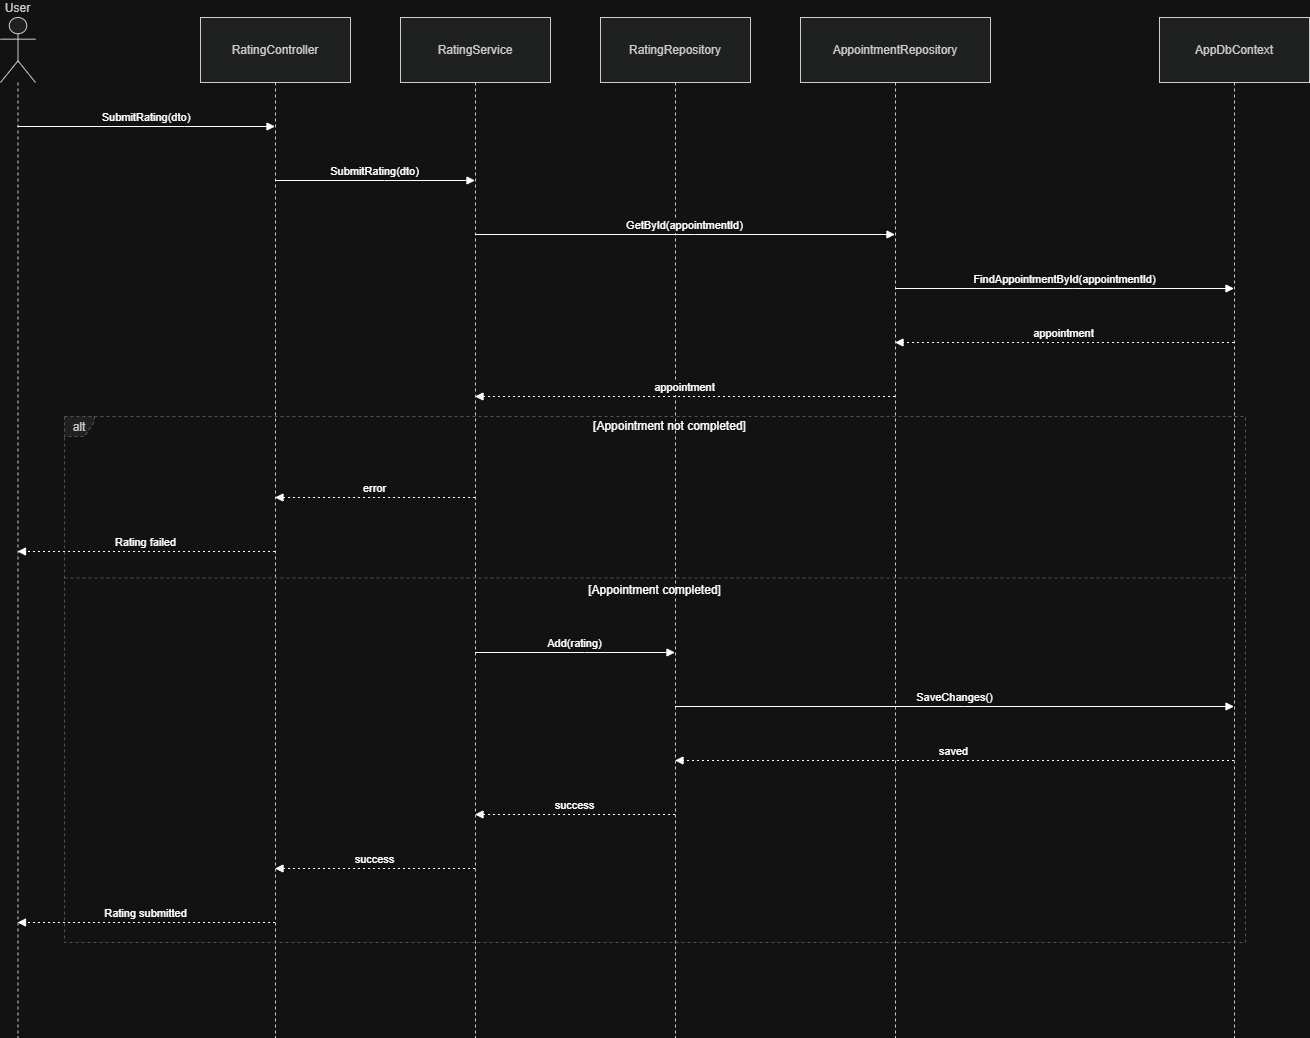

The diagram above was exported from draw.io. Its source (the exported page's mxGraphModel, read from the mxfile embedded in the PNG):
<mxGraphModel dx="732" dy="658" grid="1" gridSize="10" guides="1" tooltips="1" connect="1" arrows="1" fold="1" page="1" pageScale="1" pageWidth="850" pageHeight="1100" math="0" shadow="0">
  <root>
    <mxCell id="0" />
    <mxCell id="1" parent="0" />
    <mxCell id="1fCSvE0PvArmWQvC0ABA-1" parent="1" style="shape=umlLifeline;perimeter=lifelinePerimeter;whiteSpace=wrap;container=1;dropTarget=0;collapsible=0;recursiveResize=0;outlineConnect=0;portConstraint=eastwest;newEdgeStyle={&quot;edgeStyle&quot;:&quot;elbowEdgeStyle&quot;,&quot;elbow&quot;:&quot;vertical&quot;,&quot;curved&quot;:0,&quot;rounded&quot;:0};participant=umlActor;verticalAlign=bottom;labelPosition=center;verticalLabelPosition=top;align=center;size=65;fillColor=light-dark(#eeeeee,#1f2020);strokeColor=light-dark(#999999,#cccccc);fontColor=light-dark(#333333,#cccccc);" value="User" vertex="1">
      <mxGeometry height="1020" width="35" x="20" y="20" as="geometry" />
    </mxCell>
    <mxCell id="1fCSvE0PvArmWQvC0ABA-2" parent="1" style="shape=umlLifeline;perimeter=lifelinePerimeter;whiteSpace=wrap;container=1;dropTarget=0;collapsible=0;recursiveResize=0;outlineConnect=0;portConstraint=eastwest;newEdgeStyle={&quot;edgeStyle&quot;:&quot;elbowEdgeStyle&quot;,&quot;elbow&quot;:&quot;vertical&quot;,&quot;curved&quot;:0,&quot;rounded&quot;:0};size=65;fillColor=light-dark(#eeeeee,#1f2020);strokeColor=light-dark(#999999,#cccccc);fontColor=light-dark(#333333,#cccccc);" value="RatingController" vertex="1">
      <mxGeometry height="1020" width="150" x="220" y="20" as="geometry" />
    </mxCell>
    <mxCell id="1fCSvE0PvArmWQvC0ABA-3" parent="1" style="shape=umlLifeline;perimeter=lifelinePerimeter;whiteSpace=wrap;container=1;dropTarget=0;collapsible=0;recursiveResize=0;outlineConnect=0;portConstraint=eastwest;newEdgeStyle={&quot;edgeStyle&quot;:&quot;elbowEdgeStyle&quot;,&quot;elbow&quot;:&quot;vertical&quot;,&quot;curved&quot;:0,&quot;rounded&quot;:0};size=65;fillColor=light-dark(#eeeeee,#1f2020);strokeColor=light-dark(#999999,#cccccc);fontColor=light-dark(#333333,#cccccc);" value="RatingService" vertex="1">
      <mxGeometry height="1020" width="150" x="420" y="20" as="geometry" />
    </mxCell>
    <mxCell id="1fCSvE0PvArmWQvC0ABA-4" parent="1" style="shape=umlLifeline;perimeter=lifelinePerimeter;whiteSpace=wrap;container=1;dropTarget=0;collapsible=0;recursiveResize=0;outlineConnect=0;portConstraint=eastwest;newEdgeStyle={&quot;edgeStyle&quot;:&quot;elbowEdgeStyle&quot;,&quot;elbow&quot;:&quot;vertical&quot;,&quot;curved&quot;:0,&quot;rounded&quot;:0};size=65;fillColor=light-dark(#eeeeee,#1f2020);strokeColor=light-dark(#999999,#cccccc);fontColor=light-dark(#333333,#cccccc);" value="RatingRepository" vertex="1">
      <mxGeometry height="1020" width="150" x="620" y="20" as="geometry" />
    </mxCell>
    <mxCell id="1fCSvE0PvArmWQvC0ABA-5" parent="1" style="shape=umlLifeline;perimeter=lifelinePerimeter;whiteSpace=wrap;container=1;dropTarget=0;collapsible=0;recursiveResize=0;outlineConnect=0;portConstraint=eastwest;newEdgeStyle={&quot;edgeStyle&quot;:&quot;elbowEdgeStyle&quot;,&quot;elbow&quot;:&quot;vertical&quot;,&quot;curved&quot;:0,&quot;rounded&quot;:0};size=65;fillColor=light-dark(#eeeeee,#1f2020);strokeColor=light-dark(#999999,#cccccc);fontColor=light-dark(#333333,#cccccc);" value="AppointmentRepository" vertex="1">
      <mxGeometry height="1020" width="190" x="820" y="20" as="geometry" />
    </mxCell>
    <mxCell id="1fCSvE0PvArmWQvC0ABA-6" parent="1" style="shape=umlLifeline;perimeter=lifelinePerimeter;whiteSpace=wrap;container=1;dropTarget=0;collapsible=0;recursiveResize=0;outlineConnect=0;portConstraint=eastwest;newEdgeStyle={&quot;edgeStyle&quot;:&quot;elbowEdgeStyle&quot;,&quot;elbow&quot;:&quot;vertical&quot;,&quot;curved&quot;:0,&quot;rounded&quot;:0};size=65;fillColor=light-dark(#eeeeee,#1f2020);strokeColor=light-dark(#999999,#cccccc);fontColor=light-dark(#333333,#cccccc);" value="AppDbContext" vertex="1">
      <mxGeometry height="1020" width="150" x="1179" y="20" as="geometry" />
    </mxCell>
    <mxCell id="1fCSvE0PvArmWQvC0ABA-7" parent="1" style="shape=umlFrame;dashed=1;pointerEvents=0;dropTarget=0;strokeColor=#B3B3B3;height=20;width=30;fillColor=light-dark(#eeeeee,#1f2020);fontColor=light-dark(#333333,#cccccc);" value="alt" vertex="1">
      <mxGeometry height="526" width="1181" x="84" y="419" as="geometry" />
    </mxCell>
    <mxCell id="1fCSvE0PvArmWQvC0ABA-8" parent="1fCSvE0PvArmWQvC0ABA-7" style="text;strokeColor=none;fillColor=none;align=center;verticalAlign=middle;whiteSpace=wrap;" value="[Appointment not completed]" vertex="1">
      <mxGeometry height="20" width="1151" x="30" as="geometry" />
    </mxCell>
    <mxCell id="1fCSvE0PvArmWQvC0ABA-9" parent="1fCSvE0PvArmWQvC0ABA-7" style="shape=line;dashed=1;whiteSpace=wrap;verticalAlign=top;labelPosition=center;verticalLabelPosition=middle;align=center;strokeColor=#B3B3B3;" value="[Appointment completed]" vertex="1">
      <mxGeometry height="3" width="1181" y="160" as="geometry" />
    </mxCell>
    <mxCell id="1fCSvE0PvArmWQvC0ABA-10" edge="1" parent="1" source="1fCSvE0PvArmWQvC0ABA-1" style="verticalAlign=bottom;edgeStyle=elbowEdgeStyle;elbow=vertical;curved=0;rounded=0;endArrow=block;" target="1fCSvE0PvArmWQvC0ABA-2" value="SubmitRating(dto)">
      <mxGeometry relative="1" as="geometry">
        <Array as="points">
          <mxPoint x="204" y="129" />
        </Array>
      </mxGeometry>
    </mxCell>
    <mxCell id="1fCSvE0PvArmWQvC0ABA-11" edge="1" parent="1" source="1fCSvE0PvArmWQvC0ABA-2" style="verticalAlign=bottom;edgeStyle=elbowEdgeStyle;elbow=vertical;curved=0;rounded=0;endArrow=block;" target="1fCSvE0PvArmWQvC0ABA-3" value="SubmitRating(dto)">
      <mxGeometry relative="1" as="geometry">
        <Array as="points">
          <mxPoint x="404" y="183" />
        </Array>
      </mxGeometry>
    </mxCell>
    <mxCell id="1fCSvE0PvArmWQvC0ABA-12" edge="1" parent="1" source="1fCSvE0PvArmWQvC0ABA-3" style="verticalAlign=bottom;edgeStyle=elbowEdgeStyle;elbow=vertical;curved=0;rounded=0;endArrow=block;" target="1fCSvE0PvArmWQvC0ABA-5" value="GetById(appointmentId)">
      <mxGeometry relative="1" as="geometry">
        <Array as="points">
          <mxPoint x="714" y="237" />
        </Array>
      </mxGeometry>
    </mxCell>
    <mxCell id="1fCSvE0PvArmWQvC0ABA-13" edge="1" parent="1" source="1fCSvE0PvArmWQvC0ABA-5" style="verticalAlign=bottom;edgeStyle=elbowEdgeStyle;elbow=vertical;curved=0;rounded=0;endArrow=block;" target="1fCSvE0PvArmWQvC0ABA-6" value="FindAppointmentById(appointmentId)">
      <mxGeometry relative="1" as="geometry">
        <Array as="points">
          <mxPoint x="1093" y="291" />
        </Array>
      </mxGeometry>
    </mxCell>
    <mxCell id="1fCSvE0PvArmWQvC0ABA-14" edge="1" parent="1" source="1fCSvE0PvArmWQvC0ABA-6" style="verticalAlign=bottom;edgeStyle=elbowEdgeStyle;elbow=vertical;curved=0;rounded=0;dashed=1;dashPattern=2 3;endArrow=block;" target="1fCSvE0PvArmWQvC0ABA-5" value="appointment">
      <mxGeometry relative="1" as="geometry">
        <Array as="points">
          <mxPoint x="1096" y="345" />
        </Array>
      </mxGeometry>
    </mxCell>
    <mxCell id="1fCSvE0PvArmWQvC0ABA-15" edge="1" parent="1" source="1fCSvE0PvArmWQvC0ABA-5" style="verticalAlign=bottom;edgeStyle=elbowEdgeStyle;elbow=vertical;curved=0;rounded=0;dashed=1;dashPattern=2 3;endArrow=block;" target="1fCSvE0PvArmWQvC0ABA-3" value="appointment">
      <mxGeometry relative="1" as="geometry">
        <Array as="points">
          <mxPoint x="717" y="399" />
        </Array>
      </mxGeometry>
    </mxCell>
    <mxCell id="1fCSvE0PvArmWQvC0ABA-16" edge="1" parent="1" source="1fCSvE0PvArmWQvC0ABA-3" style="verticalAlign=bottom;edgeStyle=elbowEdgeStyle;elbow=vertical;curved=0;rounded=0;dashed=1;dashPattern=2 3;endArrow=block;" target="1fCSvE0PvArmWQvC0ABA-2" value="error">
      <mxGeometry relative="1" as="geometry">
        <Array as="points">
          <mxPoint x="407" y="500" />
        </Array>
      </mxGeometry>
    </mxCell>
    <mxCell id="1fCSvE0PvArmWQvC0ABA-17" edge="1" parent="1" source="1fCSvE0PvArmWQvC0ABA-2" style="verticalAlign=bottom;edgeStyle=elbowEdgeStyle;elbow=vertical;curved=0;rounded=0;dashed=1;dashPattern=2 3;endArrow=block;" target="1fCSvE0PvArmWQvC0ABA-1" value="Rating failed">
      <mxGeometry relative="1" as="geometry">
        <Array as="points">
          <mxPoint x="207" y="554" />
        </Array>
      </mxGeometry>
    </mxCell>
    <mxCell id="1fCSvE0PvArmWQvC0ABA-18" edge="1" parent="1" source="1fCSvE0PvArmWQvC0ABA-3" style="verticalAlign=bottom;edgeStyle=elbowEdgeStyle;elbow=vertical;curved=0;rounded=0;endArrow=block;" target="1fCSvE0PvArmWQvC0ABA-4" value="Add(rating)">
      <mxGeometry relative="1" as="geometry">
        <Array as="points">
          <mxPoint x="604" y="655" />
        </Array>
      </mxGeometry>
    </mxCell>
    <mxCell id="1fCSvE0PvArmWQvC0ABA-19" edge="1" parent="1" source="1fCSvE0PvArmWQvC0ABA-4" style="verticalAlign=bottom;edgeStyle=elbowEdgeStyle;elbow=vertical;curved=0;rounded=0;endArrow=block;" target="1fCSvE0PvArmWQvC0ABA-6" value="SaveChanges()">
      <mxGeometry relative="1" as="geometry">
        <Array as="points">
          <mxPoint x="983" y="709" />
        </Array>
      </mxGeometry>
    </mxCell>
    <mxCell id="1fCSvE0PvArmWQvC0ABA-20" edge="1" parent="1" source="1fCSvE0PvArmWQvC0ABA-6" style="verticalAlign=bottom;edgeStyle=elbowEdgeStyle;elbow=vertical;curved=0;rounded=0;dashed=1;dashPattern=2 3;endArrow=block;" target="1fCSvE0PvArmWQvC0ABA-4" value="saved">
      <mxGeometry relative="1" as="geometry">
        <Array as="points">
          <mxPoint x="986" y="763" />
        </Array>
      </mxGeometry>
    </mxCell>
    <mxCell id="1fCSvE0PvArmWQvC0ABA-21" edge="1" parent="1" source="1fCSvE0PvArmWQvC0ABA-4" style="verticalAlign=bottom;edgeStyle=elbowEdgeStyle;elbow=vertical;curved=0;rounded=0;dashed=1;dashPattern=2 3;endArrow=block;" target="1fCSvE0PvArmWQvC0ABA-3" value="success">
      <mxGeometry relative="1" as="geometry">
        <Array as="points">
          <mxPoint x="607" y="817" />
        </Array>
      </mxGeometry>
    </mxCell>
    <mxCell id="1fCSvE0PvArmWQvC0ABA-22" edge="1" parent="1" source="1fCSvE0PvArmWQvC0ABA-3" style="verticalAlign=bottom;edgeStyle=elbowEdgeStyle;elbow=vertical;curved=0;rounded=0;dashed=1;dashPattern=2 3;endArrow=block;" target="1fCSvE0PvArmWQvC0ABA-2" value="success">
      <mxGeometry relative="1" as="geometry">
        <Array as="points">
          <mxPoint x="407" y="871" />
        </Array>
      </mxGeometry>
    </mxCell>
    <mxCell id="1fCSvE0PvArmWQvC0ABA-23" edge="1" parent="1" source="1fCSvE0PvArmWQvC0ABA-2" style="verticalAlign=bottom;edgeStyle=elbowEdgeStyle;elbow=vertical;curved=0;rounded=0;dashed=1;dashPattern=2 3;endArrow=block;" target="1fCSvE0PvArmWQvC0ABA-1" value="Rating submitted">
      <mxGeometry relative="1" as="geometry">
        <Array as="points">
          <mxPoint x="207" y="925" />
        </Array>
      </mxGeometry>
    </mxCell>
  </root>
</mxGraphModel>